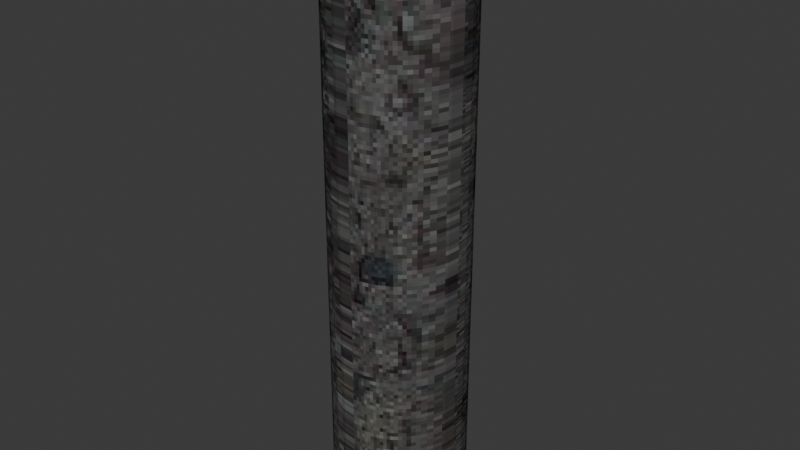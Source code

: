 # Source: wire.blend  (saved by Blender 5.0.119; exported with 4.5.12 LTS)
import bpy
from mathutils import Matrix  # noqa: F401  (used for matrix-valued properties, if any)

bpy.ops.wm.read_factory_settings(use_empty=True)
scene = bpy.context.scene
scene.name = 'Scene'

# ---- collections
col_collection = bpy.data.collections.new('Collection'); scene.collection.children.link(col_collection)

# ---- images (referenced by path relative to the original .blend; pixels are not part of the script)
import os
ASSET_DIR = os.environ.get("B2B_ASSET_DIR", "")  # directory of the original .blend (textures are referenced by path, not embedded)
HERE = os.path.dirname(os.path.abspath(__file__))  # packed textures are extracted next to this script under _unpacked/

def load_image(name, relpath, width, height, colorspace="sRGB"):
    """Load a texture the original file referenced (path relative to the .blend, or extracted next to this script)."""
    p = next((c for c in (os.path.join(HERE, relpath), os.path.join(ASSET_DIR, relpath)) if relpath and os.path.exists(c)), "")
    if p:
        img = bpy.data.images.load(p, check_existing=True)
        img.name = name
    else:  # same state as the original file: an image datablock whose file is absent (Cycles renders it pink)
        img = bpy.data.images.new(name, width, height)
        img.source = "FILE"
        img.filepath = "//" + (relpath or name)
    img.colorspace_settings.name = colorspace
    return img
img_ground_07_jpg = load_image('ground_07.jpg', '_unpacked/ground_07.4ef722cc.jpg', 1024, 768, 'sRGB')

# ---- materials (node trees are filled in below, after node groups)
mat_material_001 = bpy.data.materials.new('Material.001')
mat_material_001.use_backface_culling_lightprobe_volume = False

# ---- material node trees
mat_material_001.use_nodes = True; mat_material_001.node_tree.nodes.clear()
_N = mat_material_001.node_tree.nodes; _L = mat_material_001.node_tree.links
n0 = _N.new('ShaderNodeOutputMaterial'); n0.name = 'Material Output.001'; n0.location = (331, 156)
n1 = _N.new('ShaderNodeBsdfDiffuse'); n1.name = 'Diffuse BSDF'; n1.location = (38, 66)
n2 = _N.new('ShaderNodeTexImage'); n2.name = 'Image Texture'; n2.location = (-599, 38)
n2.image = img_ground_07_jpg
n2.interpolation = 'Closest'
n3 = _N.new('ShaderNodeMix'); n3.name = 'Mix'; n3.location = (-185, 59)
n3.data_type = 'RGBA'
n3.inputs[0].default_value = 0.8333
n4 = _N.new('ShaderNodeVertexColor'); n4.name = 'Color Attribute'; n4.location = (-298, -207)
n4.layer_name = 'Color'
_L.new(n1.outputs[0], n0.inputs[0])
_L.new(n3.outputs[2], n1.inputs[0])
_L.new(n2.outputs[0], n3.inputs[6])
_L.new(n4.outputs[0], n3.inputs[7])
n0.is_active_output = True

# ---- world
world_world = bpy.data.worlds.new('World'); scene.world = world_world
world_world.use_nodes = True; world_world.node_tree.nodes.clear()
_N = world_world.node_tree.nodes; _L = world_world.node_tree.links
n0 = _N.new('ShaderNodeOutputWorld'); n0.name = 'World Output'; n0.location = (300, 300)
n1 = _N.new('ShaderNodeBackground'); n1.name = 'Background'; n1.location = (10, 300)
n1.inputs[0].default_value = (0.05088, 0.05088, 0.05088, 1.0)
_L.new(n1.outputs[0], n0.inputs[0])
n0.is_active_output = True
world_world.color = (0.05088, 0.05088, 0.05088)
world_world.sun_shadow_jitter_overblur = 0.0

# ---- meshes
me_cylinder = bpy.data.meshes.new('Cylinder')
me_cylinder.from_pydata([(0.0, 1.0, -1.0), (0.0, 1.0, 7.454), (0.1951, 0.9808, -1.0), (0.1951, 0.9808, 7.454), (0.3827, 0.9239, -1.0), (0.3827, 0.9239, 7.454), (0.5556, 0.8315, -1.0), (0.5556, 0.8315, 7.454), (0.7071, 0.7071, -1.0), (0.7071, 0.7071, 7.454), (0.8315, 0.5556, -1.0), (0.8315, 0.5556, 7.454), (0.9239, 0.3827, -1.0), (0.9239, 0.3827, 7.454), (0.9808, 0.1951, -1.0), (0.9808, 0.1951, 7.454), (1.0, 0.0, -1.0), (1.0, 0.0, 7.454), (0.9808, -0.1951, -1.0), (0.9808, -0.1951, 7.454), (0.9239, -0.3827, -1.0), (0.9239, -0.3827, 7.454), (0.8315, -0.5556, -1.0), (0.8315, -0.5556, 7.454), (0.7071, -0.7071, -1.0), (0.7071, -0.7071, 7.454), (0.5556, -0.8315, -1.0), (0.5556, -0.8315, 7.454), (0.3827, -0.9239, -1.0), (0.3827, -0.9239, 7.454), (0.1951, -0.9808, -1.0), (0.1951, -0.9808, 7.454), (0.0, -1.0, -1.0), (0.0, -1.0, 7.454), (-0.1951, -0.9808, -1.0), (-0.1951, -0.9808, 7.454), (-0.3827, -0.9239, -1.0), (-0.3827, -0.9239, 7.454), (-0.5556, -0.8315, -1.0), (-0.5556, -0.8315, 7.454), (-0.7071, -0.7071, -1.0), (-0.7071, -0.7071, 7.454), (-0.8315, -0.5556, -1.0), (-0.8315, -0.5556, 7.454), (-0.9239, -0.3827, -1.0), (-0.9239, -0.3827, 7.454), (-0.9808, -0.1951, -1.0), (-0.9808, -0.1951, 7.454), (-1.0, 0.0, -1.0), (-1.0, 0.0, 7.454), (-0.9808, 0.1951, -1.0), (-0.9808, 0.1951, 7.454), (-0.9239, 0.3827, -1.0), (-0.9239, 0.3827, 7.454), (-0.8315, 0.5556, -1.0), (-0.8315, 0.5556, 7.454), (-0.7071, 0.7071, -1.0), (-0.7071, 0.7071, 7.454), (-0.5556, 0.8315, -1.0), (-0.5556, 0.8315, 7.454), (-0.3827, 0.9239, -1.0), (-0.3827, 0.9239, 7.454), (-0.1951, 0.9808, -1.0), (-0.1951, 0.9808, 7.454), (0.1282, 0.6443, 7.833), (8.908e-09, 0.6569, 7.833), (0.2514, 0.6069, 7.833), (0.3649, 0.5462, 7.833), (0.4645, 0.4645, 7.833), (0.5462, 0.3649, 7.833), (0.6069, 0.2514, 7.833), (0.6443, 0.1282, 7.833), (0.6569, 5.113e-09, 7.833), (0.6443, -0.1282, 7.833), (0.6069, -0.2514, 7.833), (0.5462, -0.3649, 7.833), (0.4645, -0.4645, 7.833), (0.3649, -0.5462, 7.833), (0.2514, -0.6069, 7.833), (0.1282, -0.6443, 7.833), (8.908e-09, -0.6569, 7.833), (-0.1282, -0.6443, 7.833), (-0.2514, -0.6069, 7.833), (-0.3649, -0.5462, 7.833), (-0.4645, -0.4645, 7.833), (-0.5462, -0.3649, 7.833), (-0.6069, -0.2514, 7.833), (-0.6443, -0.1282, 7.833), (-0.6569, 5.113e-09, 7.833), (-0.6443, 0.1282, 7.833), (-0.6069, 0.2514, 7.833), (-0.5462, 0.3649, 7.833), (-0.4645, 0.4645, 7.833), (-0.3649, 0.5462, 7.833), (-0.2514, 0.6069, 7.833), (-0.1282, 0.6443, 7.833)], [], [(0, 1, 3, 2), (2, 3, 5, 4), (4, 5, 7, 6), (6, 7, 9, 8), (8, 9, 11, 10), (10, 11, 13, 12), (12, 13, 15, 14), (14, 15, 17, 16), (16, 17, 19, 18), (18, 19, 21, 20), (20, 21, 23, 22), (22, 23, 25, 24), (24, 25, 27, 26), (26, 27, 29, 28), (28, 29, 31, 30), (30, 31, 33, 32), (32, 33, 35, 34), (34, 35, 37, 36), (36, 37, 39, 38), (38, 39, 41, 40), (40, 41, 43, 42), (42, 43, 45, 44), (44, 45, 47, 46), (46, 47, 49, 48), (48, 49, 51, 50), (50, 51, 53, 52), (52, 53, 55, 54), (54, 55, 57, 56), (56, 57, 59, 58), (58, 59, 61, 60), (13, 11, 69, 70), (60, 61, 63, 62), (62, 63, 1, 0), (0, 2, 4, 6, 8, 10, 12, 14, 16, 18, 20, 22, 24, 26, 28, 30, 32, 34, 36, 38, 40, 42, 44, 46, 48, 50, 52, 54, 56, 58, 60, 62), (64, 65, 95, 94, 93, 92, 91, 90, 89, 88, 87, 86, 85, 84, 83, 82, 81, 80, 79, 78, 77, 76, 75, 74, 73, 72, 71, 70, 69, 68, 67, 66), (31, 29, 78, 79), (49, 47, 87, 88), (5, 3, 64, 66), (23, 21, 74, 75), (41, 39, 83, 84), (59, 57, 92, 93), (15, 13, 70, 71), (33, 31, 79, 80), (51, 49, 88, 89), (7, 5, 66, 67), (25, 23, 75, 76), (43, 41, 84, 85), (61, 59, 93, 94), (17, 15, 71, 72), (35, 33, 80, 81), (53, 51, 89, 90), (9, 7, 67, 68), (27, 25, 76, 77), (45, 43, 85, 86), (63, 61, 94, 95), (19, 17, 72, 73), (37, 35, 81, 82), (55, 53, 90, 91), (11, 9, 68, 69), (29, 27, 77, 78), (47, 45, 86, 87), (3, 1, 65, 64), (1, 63, 95, 65), (21, 19, 73, 74), (39, 37, 82, 83), (57, 55, 91, 92)])
_uv = me_cylinder.uv_layers.new(name='UVMap')
_uv.uv.foreach_set('vector', [0.9011, 0.3583, 0.9011, 0.7631, 0.8918, 0.7631, 0.8918, 0.3583, 0.8918, 0.3583, 0.8918, 0.7631, 0.8828, 0.7631, 0.8828, 0.3583, 0.8828, 0.3583, 0.8828, 0.7631, 0.8745, 0.7631, 0.8745, 0.3583, 0.8745, 0.3583, 0.8745, 0.7631, 0.8673, 0.7631, 0.8673, 0.3583, 0.8673, 0.3583, 0.8673, 0.7631, 0.8613, 0.7631, 0.8613, 0.3583, 0.8613, 0.3583, 0.8613, 0.7631, 0.8569, 0.7631, 0.8569, 0.3583, 0.8569, 0.3583, 0.8569, 0.7631, 0.8541, 0.7631, 0.8541, 0.3583, 0.8541, 0.3583, 0.8541, 0.7631, 0.8532, 0.7631, 0.8532, 0.3583, 0.8962, 0.4784, 0.8962, 0.6658, 0.8958, 0.6658, 0.8958, 0.4784, 0.8958, 0.4784, 0.8958, 0.6658, 0.8945, 0.6658, 0.8945, 0.4784, 0.8945, 0.4784, 0.8945, 0.6658, 0.8925, 0.6658, 0.8925, 0.4784, 0.8925, 0.4784, 0.8925, 0.6658, 0.8897, 0.6658, 0.8897, 0.4784, 0.8897, 0.4784, 0.8897, 0.6658, 0.8864, 0.6658, 0.8864, 0.4784, 0.8864, 0.4784, 0.8864, 0.6658, 0.8825, 0.6658, 0.8825, 0.4784, 0.8825, 0.4784, 0.8825, 0.6658, 0.8784, 0.6658, 0.8784, 0.4784, 0.8784, 0.4784, 0.8784, 0.6658, 0.874, 0.6658, 0.874, 0.4784, 0.9219, 0.57, 0.9219, 0.8082, 0.9214, 0.8082, 0.9214, 0.57, 0.9214, 0.57, 0.9214, 0.8082, 0.9198, 0.8082, 0.9198, 0.57, 0.9198, 0.57, 0.9198, 0.8082, 0.9172, 0.8082, 0.9172, 0.57, 0.9172, 0.57, 0.9172, 0.8082, 0.9136, 0.8082, 0.9136, 0.57, 0.9136, 0.57, 0.9136, 0.8082, 0.9094, 0.8082, 0.9094, 0.57, 0.9094, 0.57, 0.9094, 0.8082, 0.9045, 0.8082, 0.9045, 0.57, 0.9045, 0.57, 0.9045, 0.8082, 0.8992, 0.8082, 0.8992, 0.57, 0.8992, 0.57, 0.8992, 0.8082, 0.8937, 0.8082, 0.8937, 0.57, 0.8937, 0.57, 0.8937, 0.8082, 0.8882, 0.8082, 0.8882, 0.57, 0.8882, 0.57, 0.8882, 0.8082, 0.8829, 0.8082, 0.8829, 0.57, 0.8829, 0.57, 0.8829, 0.8082, 0.8781, 0.8082, 0.8781, 0.57, 0.8781, 0.57, 0.8781, 0.8082, 0.8738, 0.8082, 0.8738, 0.57, 0.8738, 0.57, 0.8738, 0.8082, 0.8703, 0.8082, 0.8703, 0.57, 0.8703, 0.57, 0.8703, 0.8082, 0.8677, 0.8082, 0.8677, 0.57, 0.8569, 0.7631, 0.8613, 0.7631, 0.875, 0.7812, 0.8721, 0.7812, 0.8677, 0.57, 0.8677, 0.8082, 0.8661, 0.8082, 0.8661, 0.57, 0.8661, 0.57, 0.8661, 0.8082, 0.8656, 0.8082, 0.8656, 0.57, 0.9011, 0.3583, 0.8918, 0.3583, 0.8828, 0.3583, 0.8745, 0.3583, 0.8673, 0.3583, 0.8613, 0.3583, 0.8569, 0.3583, 0.8541, 0.3583, 0.8532, 0.3583, 0.8541, 0.3583, 0.8569, 0.3583, 0.8613, 0.3583, 0.8673, 0.3583, 0.8745, 0.3583, 0.8828, 0.3583, 0.8918, 0.3583, 0.9011, 0.3583, 0.9104, 0.3583, 0.9194, 0.3583, 0.9277, 0.3583, 0.935, 0.3583, 0.9409, 0.3583, 0.9453, 0.3583, 0.9481, 0.3583, 0.949, 0.3583, 0.9481, 0.3583, 0.9453, 0.3583, 0.9409, 0.3583, 0.935, 0.3583, 0.9277, 0.3583, 0.9194, 0.3583, 0.9104, 0.3583, 0.9719, 0.731, 0.9651, 0.7316, 0.9583, 0.731, 0.9518, 0.729, 0.9458, 0.7258, 0.9405, 0.7215, 0.9362, 0.7162, 0.933, 0.7102, 0.931, 0.7036, 0.9303, 0.6969, 0.931, 0.6901, 0.933, 0.6836, 0.9362, 0.6775, 0.9405, 0.6723, 0.9458, 0.6679, 0.9518, 0.6647, 0.9583, 0.6628, 0.9651, 0.6621, 0.9719, 0.6628, 0.9784, 0.6647, 0.9844, 0.6679, 0.9897, 0.6723, 0.994, 0.6775, 0.9972, 0.6836, 0.9992, 0.6901, 0.9999, 0.6969, 0.9992, 0.7036, 0.9972, 0.7102, 0.994, 0.7162, 0.9897, 0.7215, 0.9844, 0.7258, 0.9784, 0.729, 0.8784, 0.6658, 0.8825, 0.6658, 0.8796, 0.6742, 0.8769, 0.6742, 0.8937, 0.8082, 0.8992, 0.8082, 0.8973, 0.8189, 0.8937, 0.8189, 0.8828, 0.7631, 0.8918, 0.7631, 0.895, 0.7812, 0.8891, 0.7812, 0.8925, 0.6658, 0.8945, 0.6658, 0.8875, 0.6742, 0.8861, 0.6742, 0.9136, 0.8082, 0.9172, 0.8082, 0.9091, 0.8189, 0.9068, 0.8189, 0.8703, 0.8082, 0.8738, 0.8082, 0.8806, 0.8189, 0.8783, 0.8189, 0.8541, 0.7631, 0.8569, 0.7631, 0.8721, 0.7812, 0.8703, 0.7812, 0.874, 0.6658, 0.8784, 0.6658, 0.8769, 0.6742, 0.874, 0.6742, 0.8882, 0.8082, 0.8937, 0.8082, 0.8937, 0.8189, 0.8901, 0.8189, 0.8745, 0.7631, 0.8828, 0.7631, 0.8891, 0.7812, 0.8836, 0.7812, 0.8897, 0.6658, 0.8925, 0.6658, 0.8861, 0.6742, 0.8843, 0.6742, 0.9094, 0.8082, 0.9136, 0.8082, 0.9068, 0.8189, 0.904, 0.8189, 0.8677, 0.8082, 0.8703, 0.8082, 0.8783, 0.8189, 0.8766, 0.8189, 0.75, 1.0, 0.7812, 1.0, 0.7812, 1.0, 0.75, 1.0, 0.9214, 0.8082, 0.9219, 0.8082, 0.9122, 0.8189, 0.9119, 0.8189, 0.8829, 0.8082, 0.8882, 0.8082, 0.8901, 0.8189, 0.8866, 0.8189, 0.8673, 0.7631, 0.8745, 0.7631, 0.8836, 0.7812, 0.8789, 0.7812, 0.8864, 0.6658, 0.8897, 0.6658, 0.8843, 0.6742, 0.8821, 0.6742, 0.9045, 0.8082, 0.9094, 0.8082, 0.904, 0.8189, 0.9008, 0.8189, 0.8661, 0.8082, 0.8677, 0.8082, 0.8766, 0.8189, 0.8756, 0.8189, 0.8958, 0.6658, 0.8962, 0.6658, 0.8886, 0.6742, 0.8883, 0.6742, 0.9198, 0.8082, 0.9214, 0.8082, 0.9119, 0.8189, 0.9108, 0.8189, 0.8781, 0.8082, 0.8829, 0.8082, 0.8866, 0.8189, 0.8834, 0.8189, 0.8613, 0.7631, 0.8673, 0.7631, 0.8789, 0.7812, 0.875, 0.7812, 0.8825, 0.6658, 0.8864, 0.6658, 0.8821, 0.6742, 0.8796, 0.6742, 0.8992, 0.8082, 0.9045, 0.8082, 0.9008, 0.8189, 0.8973, 0.8189, 0.8918, 0.7631, 0.9011, 0.7631, 0.9011, 0.7812, 0.895, 0.7812, 0.8656, 0.8082, 0.8661, 0.8082, 0.8756, 0.8189, 0.8752, 0.8189, 0.8945, 0.6658, 0.8958, 0.6658, 0.8883, 0.6742, 0.8875, 0.6742, 0.9172, 0.8082, 0.9198, 0.8082, 0.9108, 0.8189, 0.9091, 0.8189, 0.8738, 0.8082, 0.8781, 0.8082, 0.8834, 0.8189, 0.8806, 0.8189])
me_cylinder.materials.append(mat_material_001)
me_cylinder.update()

# ---- objects
ob_cylinder = bpy.data.objects.new('Cylinder', me_cylinder)

# ---- transforms, parenting, visibility, modifiers, constraints
ob_cylinder.location = (0.0, 0.0, 0.0)

# ---- collection membership
col_collection.objects.link(ob_cylinder)

# ---- scene / render settings (as saved in the file)
scene.frame_start = 1; scene.frame_end = 250; scene.frame_set(13)
scene.render.engine = 'BLENDER_EEVEE_NEXT'
scene.render.bake_bias = 0.0
scene.render.bake_samples = 0
bpy.context.view_layer.update()

# ---- added for rendering (the .blend has no active camera and no usable light): camera, sun
cam_auto = bpy.data.cameras.new('AutoCamera')
cam_auto.lens = 50.0
cam_auto.sensor_width = 36.0
cam_auto.clip_end = 1000.0
ob_auto_camera = bpy.data.objects.new('AutoCamera', cam_auto)
scene.collection.objects.link(ob_auto_camera)
ob_auto_camera.location = (8.58137, -10.2976, 10.2817)
ob_auto_camera.rotation_euler = (1.09748, -7.21219e-08, 0.694738)
scene.camera = ob_auto_camera
light_auto_sun = bpy.data.lights.new('AutoSun', 'SUN')
light_auto_sun.energy = 3.0
light_auto_sun.angle = 0.0523599
ob_auto_sun = bpy.data.objects.new('AutoSun', light_auto_sun)
scene.collection.objects.link(ob_auto_sun)
ob_auto_sun.rotation_euler = (0.872665, 0.174533, 0.523599)
bpy.context.view_layer.update()
